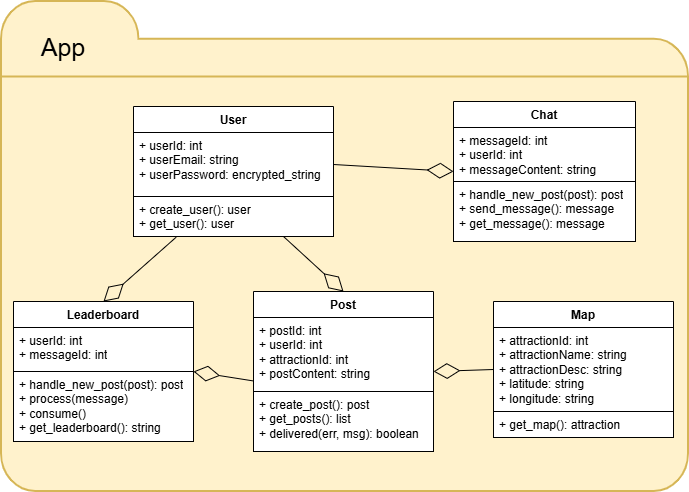

The diagram above was exported from draw.io. Its source (the exported page's mxGraphModel, read from the mxfile embedded in the PNG):
<mxGraphModel dx="1042" dy="527" grid="1" gridSize="10" guides="1" tooltips="1" connect="1" arrows="1" fold="1" page="1" pageScale="1" pageWidth="850" pageHeight="1100" math="0" shadow="0">
  <root>
    <mxCell id="u2ZnZH0cdEGunU-pPejD-0" />
    <mxCell id="u2ZnZH0cdEGunU-pPejD-1" parent="u2ZnZH0cdEGunU-pPejD-0" />
    <mxCell id="9wZ37YdXkmQNPy_zo0Xa-1" value="" style="html=1;verticalLabelPosition=bottom;align=center;labelBackgroundColor=#ffffff;verticalAlign=top;strokeWidth=2;shadow=0;dashed=0;shape=mxgraph.ios7.icons.folder;strokeColor=#d6b656;fillColor=#fff2cc;" parent="u2ZnZH0cdEGunU-pPejD-1" vertex="1">
      <mxGeometry x="78" y="280" width="687" height="490" as="geometry" />
    </mxCell>
    <mxCell id="ixaDYLUP7bSWsvXnivrA-0" value="Chat" style="swimlane;fontStyle=1;align=center;verticalAlign=top;childLayout=stackLayout;horizontal=1;startSize=26;horizontalStack=0;resizeParent=1;resizeParentMax=0;resizeLast=0;collapsible=1;marginBottom=0;whiteSpace=wrap;html=1;" parent="u2ZnZH0cdEGunU-pPejD-1" vertex="1">
      <mxGeometry x="530" y="380" width="182" height="140" as="geometry" />
    </mxCell>
    <mxCell id="ixaDYLUP7bSWsvXnivrA-13" value="+ messageId: int&lt;div&gt;+ userId: int&lt;br&gt;+ messageContent: string&lt;/div&gt;" style="text;align=left;verticalAlign=top;spacingLeft=4;spacingRight=4;overflow=hidden;rotatable=0;points=[[0,0.5],[1,0.5]];portConstraint=eastwest;whiteSpace=wrap;html=1;fillColor=default;strokeColor=default;" parent="ixaDYLUP7bSWsvXnivrA-0" vertex="1">
      <mxGeometry y="26" width="182" height="54" as="geometry" />
    </mxCell>
    <mxCell id="ixaDYLUP7bSWsvXnivrA-3" value="+ handle_new_post(post): post&lt;div&gt;+ send_message(): message&lt;br&gt;+ get_message(): message&lt;/div&gt;&lt;div&gt;&lt;br&gt;&lt;/div&gt;" style="text;strokeColor=default;fillColor=default;align=left;verticalAlign=top;spacingLeft=4;spacingRight=4;overflow=hidden;rotatable=0;points=[[0,0.5],[1,0.5]];portConstraint=eastwest;whiteSpace=wrap;html=1;" parent="ixaDYLUP7bSWsvXnivrA-0" vertex="1">
      <mxGeometry y="80" width="182" height="60" as="geometry" />
    </mxCell>
    <mxCell id="vAy5NREb2XkE7_g5m9HI-0" value="Leaderboard" style="swimlane;fontStyle=1;align=center;verticalAlign=top;childLayout=stackLayout;horizontal=1;startSize=26;horizontalStack=0;resizeParent=1;resizeParentMax=0;resizeLast=0;collapsible=1;marginBottom=0;whiteSpace=wrap;html=1;" parent="u2ZnZH0cdEGunU-pPejD-1" vertex="1">
      <mxGeometry x="90" y="580" width="180" height="140" as="geometry">
        <mxRectangle x="270" y="650" width="110" height="30" as="alternateBounds" />
      </mxGeometry>
    </mxCell>
    <mxCell id="vAy5NREb2XkE7_g5m9HI-8" value="+ userId: int&lt;div&gt;+ messageId: int&lt;/div&gt;" style="text;strokeColor=default;fillColor=default;align=left;verticalAlign=top;spacingLeft=4;spacingRight=4;overflow=hidden;rotatable=0;points=[[0,0.5],[1,0.5]];portConstraint=eastwest;whiteSpace=wrap;html=1;" parent="vAy5NREb2XkE7_g5m9HI-0" vertex="1">
      <mxGeometry y="26" width="180" height="44" as="geometry" />
    </mxCell>
    <mxCell id="vAy5NREb2XkE7_g5m9HI-7" value="+ handle_new_post(post): post&lt;div&gt;+ process(message)&lt;/div&gt;&lt;div&gt;+ consume()&lt;/div&gt;&lt;div&gt;+ get_leaderboard(): string&lt;/div&gt;" style="text;strokeColor=default;fillColor=default;align=left;verticalAlign=top;spacingLeft=4;spacingRight=4;overflow=hidden;rotatable=0;points=[[0,0.5],[1,0.5]];portConstraint=eastwest;whiteSpace=wrap;html=1;" parent="vAy5NREb2XkE7_g5m9HI-0" vertex="1">
      <mxGeometry y="70" width="180" height="70" as="geometry" />
    </mxCell>
    <mxCell id="rF8pyEJ9IXG461x88Ldw-0" value="Post" style="swimlane;fontStyle=1;align=center;verticalAlign=top;childLayout=stackLayout;horizontal=1;startSize=26;horizontalStack=0;resizeParent=1;resizeParentMax=0;resizeLast=0;collapsible=1;marginBottom=0;whiteSpace=wrap;html=1;strokeColor=default;" parent="u2ZnZH0cdEGunU-pPejD-1" vertex="1">
      <mxGeometry x="330" y="570" width="180" height="160" as="geometry">
        <mxRectangle x="620" y="227" width="60" height="30" as="alternateBounds" />
      </mxGeometry>
    </mxCell>
    <mxCell id="MtuQEo8FE95PWgBsZFUP-4" value="+ postId: int&lt;div&gt;+ userId: int&lt;br&gt;+ attractionId: int&lt;br&gt;+ postContent: string&lt;/div&gt;" style="text;align=left;verticalAlign=top;spacingLeft=4;spacingRight=4;overflow=hidden;rotatable=0;points=[[0,0.5],[1,0.5]];portConstraint=eastwest;whiteSpace=wrap;html=1;strokeColor=default;fillColor=default;" parent="rF8pyEJ9IXG461x88Ldw-0" vertex="1">
      <mxGeometry y="26" width="180" height="74" as="geometry" />
    </mxCell>
    <mxCell id="rF8pyEJ9IXG461x88Ldw-3" value="+ create_post(): post&lt;br&gt;+ get_posts(): list&lt;br&gt;+ delivered(err, msg): boolean" style="text;strokeColor=default;fillColor=default;align=left;verticalAlign=top;spacingLeft=4;spacingRight=4;overflow=hidden;rotatable=0;points=[[0,0.5],[1,0.5]];portConstraint=eastwest;whiteSpace=wrap;html=1;" parent="rF8pyEJ9IXG461x88Ldw-0" vertex="1">
      <mxGeometry y="100" width="180" height="60" as="geometry" />
    </mxCell>
    <mxCell id="Ms3Kf2UrVcDwEZeNgjtq-0" value="Map" style="swimlane;fontStyle=1;align=center;verticalAlign=top;childLayout=stackLayout;horizontal=1;startSize=26;horizontalStack=0;resizeParent=1;resizeParentMax=0;resizeLast=0;collapsible=1;marginBottom=0;whiteSpace=wrap;html=1;strokeColor=default;" parent="u2ZnZH0cdEGunU-pPejD-1" vertex="1">
      <mxGeometry x="570" y="580" width="180" height="136" as="geometry">
        <mxRectangle x="620" y="227" width="60" height="30" as="alternateBounds" />
      </mxGeometry>
    </mxCell>
    <mxCell id="Ms3Kf2UrVcDwEZeNgjtq-1" value="+ attractionId: int&lt;div&gt;+ attractionName: string&lt;br&gt;+ attractionDesc: string&lt;br&gt;+ latitude: string&lt;br&gt;+ longitude: string&lt;/div&gt;&lt;div&gt;&lt;br&gt;&lt;/div&gt;" style="text;align=left;verticalAlign=top;spacingLeft=4;spacingRight=4;overflow=hidden;rotatable=0;points=[[0,0.5],[1,0.5]];portConstraint=eastwest;whiteSpace=wrap;html=1;strokeColor=default;fillColor=default;" parent="Ms3Kf2UrVcDwEZeNgjtq-0" vertex="1">
      <mxGeometry y="26" width="180" height="84" as="geometry" />
    </mxCell>
    <mxCell id="Ms3Kf2UrVcDwEZeNgjtq-6" value="+ get_map(): attraction" style="text;strokeColor=default;fillColor=default;align=left;verticalAlign=top;spacingLeft=4;spacingRight=4;overflow=hidden;rotatable=0;points=[[0,0.5],[1,0.5]];portConstraint=eastwest;whiteSpace=wrap;html=1;" parent="Ms3Kf2UrVcDwEZeNgjtq-0" vertex="1">
      <mxGeometry y="110" width="180" height="26" as="geometry" />
    </mxCell>
    <mxCell id="ixaDYLUP7bSWsvXnivrA-4" value="User" style="swimlane;fontStyle=1;align=center;verticalAlign=top;childLayout=stackLayout;horizontal=1;startSize=26;horizontalStack=0;resizeParent=1;resizeParentMax=0;resizeLast=0;collapsible=1;marginBottom=0;whiteSpace=wrap;html=1;" parent="u2ZnZH0cdEGunU-pPejD-1" vertex="1">
      <mxGeometry x="210" y="385" width="200" height="130" as="geometry">
        <mxRectangle x="640" y="300" width="70" height="30" as="alternateBounds" />
      </mxGeometry>
    </mxCell>
    <mxCell id="ixaDYLUP7bSWsvXnivrA-12" value="+ userId: int&lt;div&gt;+ userEmail: string&lt;br&gt;+ userPassword: encrypted_string&lt;br&gt;&lt;/div&gt;" style="text;strokeColor=default;fillColor=default;align=left;verticalAlign=top;spacingLeft=4;spacingRight=4;overflow=hidden;rotatable=0;points=[[0,0.5],[1,0.5]];portConstraint=eastwest;whiteSpace=wrap;html=1;" parent="ixaDYLUP7bSWsvXnivrA-4" vertex="1">
      <mxGeometry y="26" width="200" height="64" as="geometry" />
    </mxCell>
    <mxCell id="Kz8sKvItK3-9fsvEICSp-3" value="+ create_user(): user&lt;div&gt;+ get_user(): user&lt;/div&gt;" style="text;strokeColor=default;fillColor=default;align=left;verticalAlign=top;spacingLeft=4;spacingRight=4;overflow=hidden;rotatable=0;points=[[0,0.5],[1,0.5]];portConstraint=eastwest;whiteSpace=wrap;html=1;" parent="ixaDYLUP7bSWsvXnivrA-4" vertex="1">
      <mxGeometry y="90" width="200" height="40" as="geometry" />
    </mxCell>
    <mxCell id="XpiZaf20E4QRNVmQFPLz-3" value="" style="endArrow=diamondThin;endFill=0;endSize=24;html=1;rounded=0;entryX=0.5;entryY=0;entryDx=0;entryDy=0;exitX=0.213;exitY=1.019;exitDx=0;exitDy=0;exitPerimeter=0;" parent="u2ZnZH0cdEGunU-pPejD-1" source="Kz8sKvItK3-9fsvEICSp-3" target="vAy5NREb2XkE7_g5m9HI-0" edge="1">
      <mxGeometry width="160" relative="1" as="geometry">
        <mxPoint x="328.9399999999998" y="624.2760000000001" as="sourcePoint" />
        <mxPoint x="37" y="622" as="targetPoint" />
      </mxGeometry>
    </mxCell>
    <mxCell id="PaxT6LbZ3UqWH_ZPr6RP-14" value="" style="endArrow=diamondThin;endFill=0;endSize=24;html=1;rounded=0;exitX=0.001;exitY=0.858;exitDx=0;exitDy=0;exitPerimeter=0;entryX=1;entryY=0.5;entryDx=0;entryDy=0;" parent="u2ZnZH0cdEGunU-pPejD-1" source="MtuQEo8FE95PWgBsZFUP-4" edge="1" target="vAy5NREb2XkE7_g5m9HI-0">
      <mxGeometry width="160" relative="1" as="geometry">
        <mxPoint x="47" y="552" as="sourcePoint" />
        <mxPoint x="247" y="730" as="targetPoint" />
      </mxGeometry>
    </mxCell>
    <mxCell id="PaxT6LbZ3UqWH_ZPr6RP-16" value="" style="endArrow=diamondThin;endFill=0;endSize=24;html=1;rounded=0;exitX=1;exitY=0.5;exitDx=0;exitDy=0;entryX=0;entryY=0.5;entryDx=0;entryDy=0;" parent="u2ZnZH0cdEGunU-pPejD-1" source="ixaDYLUP7bSWsvXnivrA-12" edge="1" target="ixaDYLUP7bSWsvXnivrA-0">
      <mxGeometry width="160" relative="1" as="geometry">
        <mxPoint x="547" y="482" as="sourcePoint" />
        <mxPoint x="527" y="451" as="targetPoint" />
      </mxGeometry>
    </mxCell>
    <mxCell id="XpiZaf20E4QRNVmQFPLz-6" value="" style="endArrow=diamondThin;endFill=0;endSize=24;html=1;rounded=0;exitX=0;exitY=0.5;exitDx=0;exitDy=0;entryX=1;entryY=0.5;entryDx=0;entryDy=0;" parent="u2ZnZH0cdEGunU-pPejD-1" source="Ms3Kf2UrVcDwEZeNgjtq-1" target="rF8pyEJ9IXG461x88Ldw-0" edge="1">
      <mxGeometry width="160" relative="1" as="geometry">
        <mxPoint x="647" y="642" as="sourcePoint" />
        <mxPoint x="537" y="642" as="targetPoint" />
        <Array as="points" />
      </mxGeometry>
    </mxCell>
    <mxCell id="XpiZaf20E4QRNVmQFPLz-7" value="" style="endArrow=diamondThin;endFill=0;endSize=24;html=1;rounded=0;entryX=0.5;entryY=0;entryDx=0;entryDy=0;exitX=0.75;exitY=1;exitDx=0;exitDy=0;" parent="u2ZnZH0cdEGunU-pPejD-1" source="ixaDYLUP7bSWsvXnivrA-4" target="rF8pyEJ9IXG461x88Ldw-0" edge="1">
      <mxGeometry width="160" relative="1" as="geometry">
        <mxPoint x="350" y="520" as="sourcePoint" />
        <mxPoint x="-223" y="788" as="targetPoint" />
      </mxGeometry>
    </mxCell>
    <mxCell id="l38zqoaeULGksELBzuBZ-0" value="&lt;font style=&quot;font-size: 25px;&quot;&gt;App&lt;/font&gt;" style="text;html=1;whiteSpace=wrap;strokeColor=none;fillColor=none;align=center;verticalAlign=middle;rounded=0;" parent="u2ZnZH0cdEGunU-pPejD-1" vertex="1">
      <mxGeometry x="110" y="310" width="60" height="30" as="geometry" />
    </mxCell>
  </root>
</mxGraphModel>